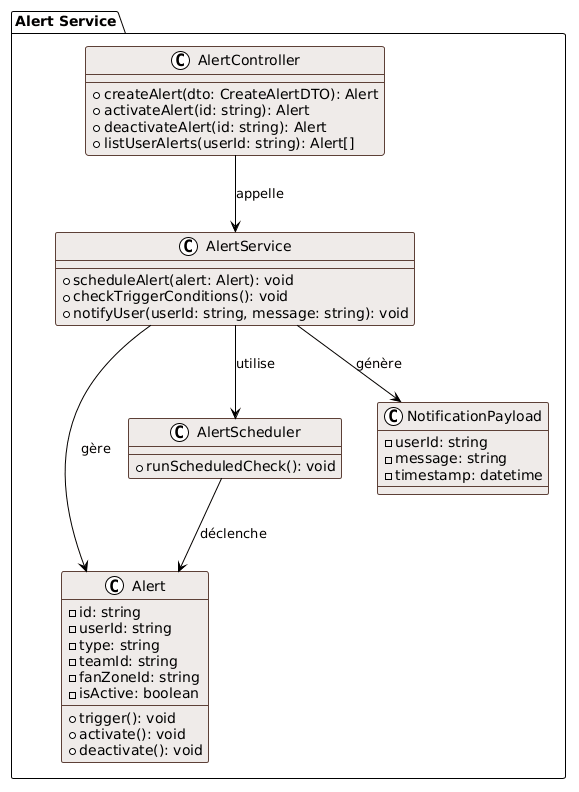

The diagram above was rendered by PlantUML. Its source (embedded in the PNG):
@startuml
!theme plain
skinparam backgroundColor #FEFEFE 
skinparam classBackgroundColor #EFEBE9 
skinparam classBorderColor #5D4037

package "Alert Service" {
    class AlertController {
        + createAlert(dto: CreateAlertDTO): Alert
        + activateAlert(id: string): Alert
        + deactivateAlert(id: string): Alert
        + listUserAlerts(userId: string): Alert[]
    }

    class AlertService {
        + scheduleAlert(alert: Alert): void
        + checkTriggerConditions(): void
        + notifyUser(userId: string, message: string): void
    }

    class Alert {
        - id: string
        - userId: string
        - type: string
        - teamId: string
        - fanZoneId: string
        - isActive: boolean
        + trigger(): void
        + activate(): void
        + deactivate(): void
    }

    class AlertScheduler {
        + runScheduledCheck(): void
    }

    class NotificationPayload {
        - userId: string
        - message: string
        - timestamp: datetime
    }

    AlertController --> AlertService: appelle
    AlertService --> Alert: gère
    AlertService --> AlertScheduler: utilise
    AlertScheduler --> Alert: déclenche
    AlertService --> NotificationPayload: génère
}
@enduml